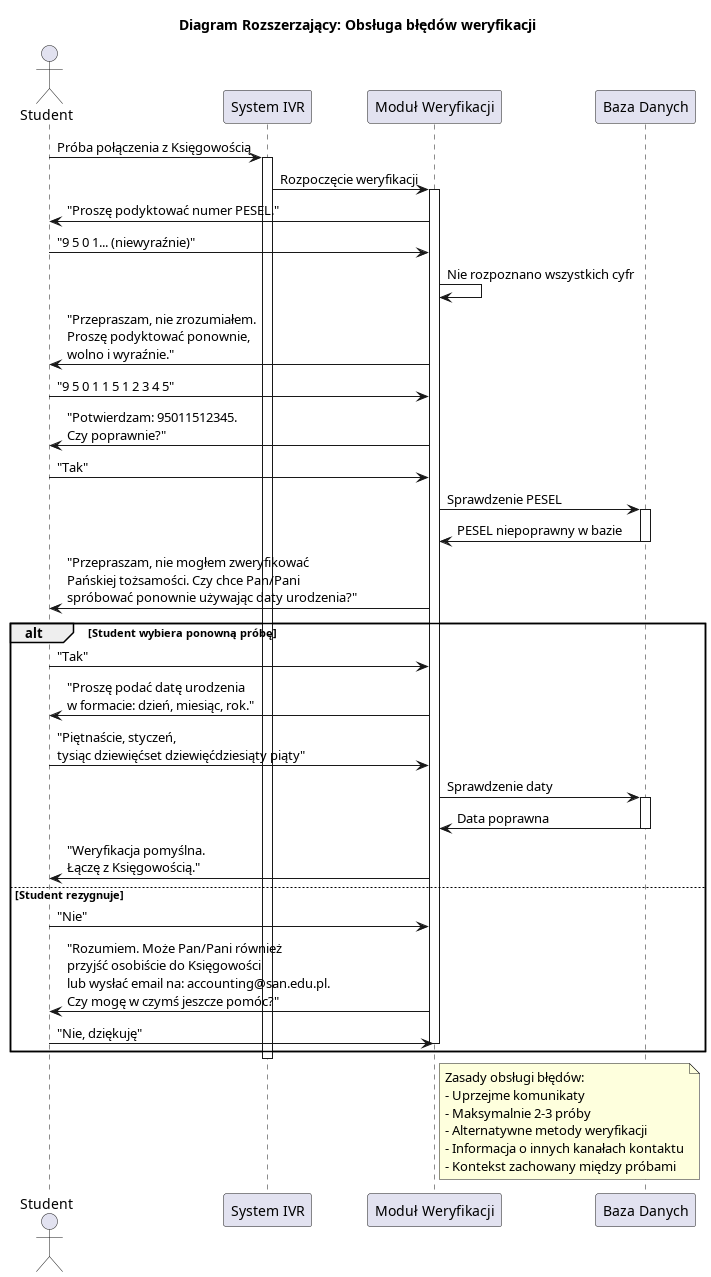

The diagram above was rendered by PlantUML. Its source (embedded in the PNG):
@startuml
title Diagram Rozszerzający: Obsługa błędów weryfikacji

actor "Student" as Caller
participant "System IVR" as IVR
participant "Moduł Weryfikacji" as Verification
participant "Baza Danych" as Database

Caller -> IVR: Próba połączenia z Księgowością
activate IVR
IVR -> Verification: Rozpoczęcie weryfikacji
activate Verification

Verification -> Caller: "Proszę podyktować numer PESEL."
Caller -> Verification: "9 5 0 1... (niewyraźnie)"

Verification -> Verification: Nie rozpoznano wszystkich cyfr

Verification -> Caller: "Przepraszam, nie zrozumiałem.\nProszę podyktować ponownie,\nwolno i wyraźnie."
Caller -> Verification: "9 5 0 1 1 5 1 2 3 4 5"

Verification -> Caller: "Potwierdzam: 95011512345.\nCzy poprawnie?"
Caller -> Verification: "Tak"

Verification -> Database: Sprawdzenie PESEL
activate Database
Database -> Verification: PESEL niepoprawny w bazie
deactivate Database

Verification -> Caller: "Przepraszam, nie mogłem zweryfikować\nPańskiej tożsamości. Czy chce Pan/Pani\nspróbować ponownie używając daty urodzenia?"

alt Student wybiera ponowną próbę
    Caller -> Verification: "Tak"
    Verification -> Caller: "Proszę podać datę urodzenia\nw formacie: dzień, miesiąc, rok."
    Caller -> Verification: "Piętnaście, styczeń,\ntysiąc dziewięćset dziewięćdziesiąty piąty"
    
    Verification -> Database: Sprawdzenie daty
    activate Database
    Database -> Verification: Data poprawna
    deactivate Database
    
    Verification -> Caller: "Weryfikacja pomyślna.\nŁączę z Księgowością."
    
else Student rezygnuje
    Caller -> Verification: "Nie"
    Verification -> Caller: "Rozumiem. Może Pan/Pani również\nprzyjść osobiście do Księgowości\nlub wysłać email na: accounting@san.edu.pl.\nCzy mogę w czymś jeszcze pomóc?"
    Caller -> Verification: "Nie, dziękuję"
    deactivate Verification
end

deactivate IVR

note right of Verification
  Zasady obsługi błędów:
  - Uprzejme komunikaty
  - Maksymalnie 2-3 próby
  - Alternatywne metody weryfikacji
  - Informacja o innych kanałach kontaktu
  - Kontekst zachowany między próbami
end note

@enduml